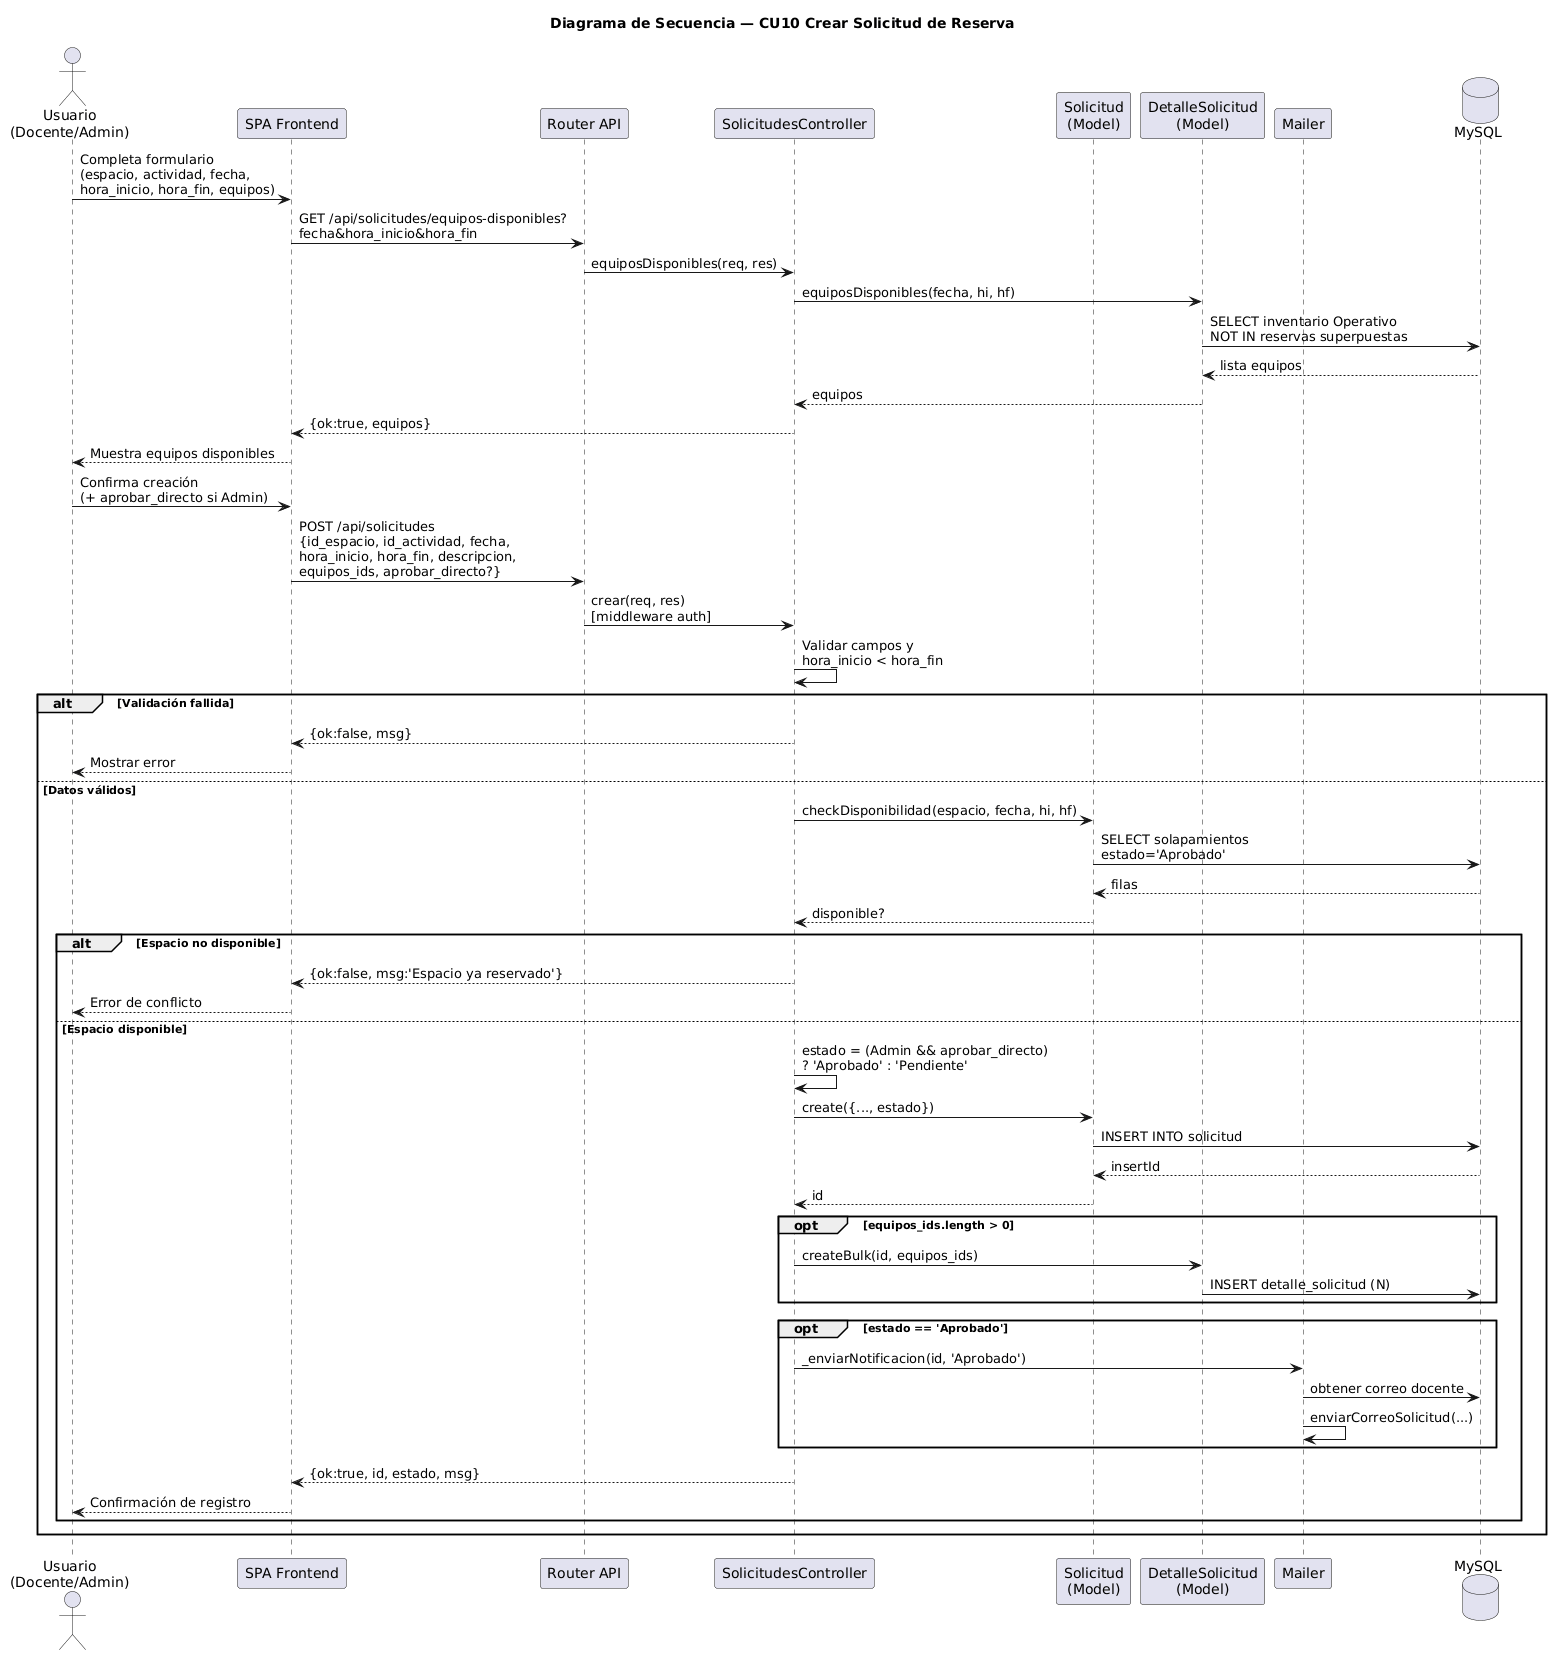

The diagram above was rendered by PlantUML. Its source (embedded in the PNG):
@startuml
title Diagrama de Secuencia — CU10 Crear Solicitud de Reserva
actor "Usuario\n(Docente/Admin)" as U
participant "SPA Frontend" as FE
participant "Router API" as R
participant "SolicitudesController" as C
participant "Solicitud\n(Model)" as MS
participant "DetalleSolicitud\n(Model)" as MD
participant "Mailer" as Mail
database "MySQL" as DB

U -> FE : Completa formulario\n(espacio, actividad, fecha,\nhora_inicio, hora_fin, equipos)
FE -> R : GET /api/solicitudes/equipos-disponibles?\nfecha&hora_inicio&hora_fin
R -> C : equiposDisponibles(req, res)
C -> MD : equiposDisponibles(fecha, hi, hf)
MD -> DB : SELECT inventario Operativo\nNOT IN reservas superpuestas
DB --> MD : lista equipos
MD --> C : equipos
C --> FE : {ok:true, equipos}
FE --> U : Muestra equipos disponibles

U -> FE : Confirma creación\n(+ aprobar_directo si Admin)
FE -> R : POST /api/solicitudes\n{id_espacio, id_actividad, fecha,\nhora_inicio, hora_fin, descripcion,\nequipos_ids, aprobar_directo?}
R -> C : crear(req, res)\n[middleware auth]
C -> C : Validar campos y\nhora_inicio < hora_fin

alt Validación fallida
  C --> FE : {ok:false, msg}
  FE --> U : Mostrar error
else Datos válidos
  C -> MS : checkDisponibilidad(espacio, fecha, hi, hf)
  MS -> DB : SELECT solapamientos\nestado='Aprobado'
  DB --> MS : filas
  MS --> C : disponible?

  alt Espacio no disponible
    C --> FE : {ok:false, msg:'Espacio ya reservado'}
    FE --> U : Error de conflicto
  else Espacio disponible
    C -> C : estado = (Admin && aprobar_directo)\n? 'Aprobado' : 'Pendiente'
    C -> MS : create({..., estado})
    MS -> DB : INSERT INTO solicitud
    DB --> MS : insertId
    MS --> C : id

    opt equipos_ids.length > 0
      C -> MD : createBulk(id, equipos_ids)
      MD -> DB : INSERT detalle_solicitud (N)
    end

    opt estado == 'Aprobado'
      C -> Mail : _enviarNotificacion(id, 'Aprobado')
      Mail -> DB : obtener correo docente
      Mail -> Mail : enviarCorreoSolicitud(...)
    end

    C --> FE : {ok:true, id, estado, msg}
    FE --> U : Confirmación de registro
  end
end
@enduml